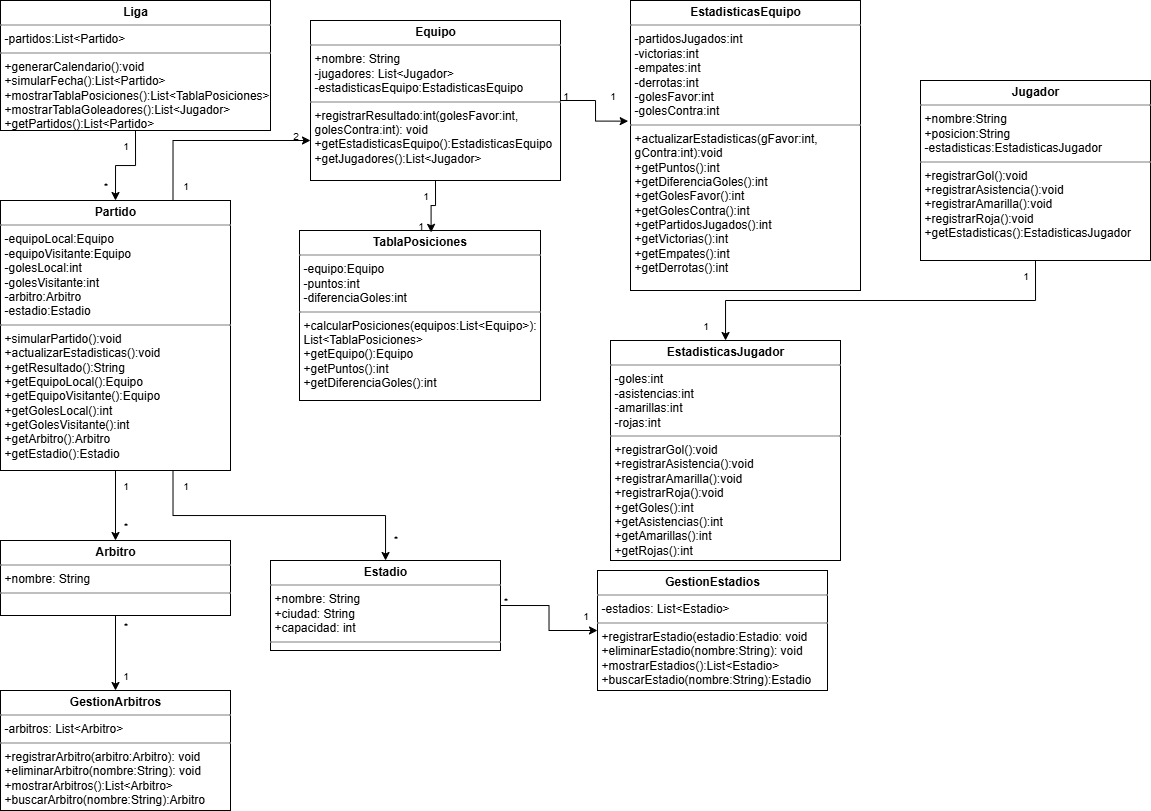

The diagram above was exported from draw.io. Its source (the exported page's mxGraphModel, read from the mxfile embedded in the PNG):
<mxGraphModel dx="766" dy="422" grid="1" gridSize="10" guides="1" tooltips="1" connect="1" arrows="1" fold="1" page="1" pageScale="1" pageWidth="827" pageHeight="1169" background="none" math="0" shadow="0">
  <root>
    <mxCell id="0" />
    <mxCell id="1" parent="0" />
    <mxCell id="jtmfHyIKwf6uSFiVrral-3" style="edgeStyle=orthogonalEdgeStyle;rounded=0;orthogonalLoop=1;jettySize=auto;html=1;exitX=0.5;exitY=1;exitDx=0;exitDy=0;entryX=0.5;entryY=0;entryDx=0;entryDy=0;" parent="1" source="nyHnfwaleL5zguyIx5QR-2" target="J6DgBuCvTz0jRT72wUPH-3" edge="1">
      <mxGeometry relative="1" as="geometry" />
    </mxCell>
    <mxCell id="nyHnfwaleL5zguyIx5QR-2" value="&lt;p style=&quot;margin:0px;margin-top:4px;text-align:center;&quot;&gt;&lt;b&gt;Liga&lt;/b&gt;&lt;/p&gt;&lt;hr size=&quot;1&quot; style=&quot;border-style:solid;&quot;&gt;&lt;p style=&quot;margin:0px;margin-left:4px;&quot;&gt;-partidos:List&amp;lt;Partido&amp;gt;&lt;/p&gt;&lt;hr size=&quot;1&quot; style=&quot;border-style:solid;&quot;&gt;&lt;p style=&quot;margin:0px;margin-left:4px;&quot;&gt;+generarCalendario():void&lt;/p&gt;&lt;p style=&quot;margin:0px;margin-left:4px;&quot;&gt;+simularFecha():List&amp;lt;Partido&amp;gt;&lt;/p&gt;&lt;p style=&quot;margin:0px;margin-left:4px;&quot;&gt;+mostrarTablaPosiciones():List&amp;lt;TablaPosiciones&amp;gt;&lt;/p&gt;&lt;p style=&quot;margin:0px;margin-left:4px;&quot;&gt;+mostrarTablaGoleadores():List&amp;lt;Jugador&amp;gt;&lt;/p&gt;&lt;p style=&quot;margin:0px;margin-left:4px;&quot;&gt;+getPartidos():List&amp;lt;Partido&amp;gt;&lt;/p&gt;" style="verticalAlign=top;align=left;overflow=fill;html=1;whiteSpace=wrap;" parent="1" vertex="1">
      <mxGeometry width="270" height="130" as="geometry" />
    </mxCell>
    <mxCell id="J6DgBuCvTz0jRT72wUPH-1" value="&lt;p style=&quot;margin:0px;margin-top:4px;text-align:center;&quot;&gt;&lt;b&gt;Equipo&lt;/b&gt;&lt;/p&gt;&lt;hr size=&quot;1&quot; style=&quot;border-style:solid;&quot;&gt;&lt;p style=&quot;margin:0px;margin-left:4px;&quot;&gt;+nombre: String&lt;/p&gt;&lt;p style=&quot;margin:0px;margin-left:4px;&quot;&gt;-jugadores: List&amp;lt;Jugador&amp;gt;&lt;/p&gt;&lt;p style=&quot;margin:0px;margin-left:4px;&quot;&gt;-estadisticasEquipo:EstadisticasEquipo&lt;/p&gt;&lt;hr size=&quot;1&quot; style=&quot;border-style:solid;&quot;&gt;&lt;p style=&quot;margin:0px;margin-left:4px;&quot;&gt;+registrarResultado:int(golesFavor:int, golesContra:int): void&lt;/p&gt;&lt;p style=&quot;margin:0px;margin-left:4px;&quot;&gt;+getEstadisticasEquipo():EstadisticasEquipo&lt;/p&gt;&lt;p style=&quot;margin:0px;margin-left:4px;&quot;&gt;+getJugadores():List&amp;lt;Jugador&amp;gt;&lt;/p&gt;" style="verticalAlign=top;align=left;overflow=fill;html=1;whiteSpace=wrap;" parent="1" vertex="1">
      <mxGeometry x="310" y="20" width="250" height="160" as="geometry" />
    </mxCell>
    <mxCell id="jtmfHyIKwf6uSFiVrral-13" style="edgeStyle=orthogonalEdgeStyle;rounded=0;orthogonalLoop=1;jettySize=auto;html=1;exitX=0.5;exitY=1;exitDx=0;exitDy=0;" parent="1" source="J6DgBuCvTz0jRT72wUPH-2" target="J6DgBuCvTz0jRT72wUPH-5" edge="1">
      <mxGeometry relative="1" as="geometry" />
    </mxCell>
    <mxCell id="J6DgBuCvTz0jRT72wUPH-2" value="&lt;p style=&quot;margin:0px;margin-top:4px;text-align:center;&quot;&gt;&lt;b&gt;Jugador&lt;/b&gt;&lt;/p&gt;&lt;hr size=&quot;1&quot; style=&quot;border-style:solid;&quot;&gt;&lt;p style=&quot;margin:0px;margin-left:4px;&quot;&gt;+nombre:String&lt;/p&gt;&lt;p style=&quot;margin:0px;margin-left:4px;&quot;&gt;+posicion:String&lt;/p&gt;&lt;p style=&quot;margin:0px;margin-left:4px;&quot;&gt;-estadisticas:EstadisticasJugador&lt;/p&gt;&lt;hr size=&quot;1&quot; style=&quot;border-style:solid;&quot;&gt;&lt;p style=&quot;margin:0px;margin-left:4px;&quot;&gt;+registrarGol():void&lt;/p&gt;&lt;p style=&quot;margin:0px;margin-left:4px;&quot;&gt;+registrarAsistencia():void&lt;/p&gt;&lt;p style=&quot;margin:0px;margin-left:4px;&quot;&gt;+registrarAmarilla():void&lt;/p&gt;&lt;p style=&quot;margin:0px;margin-left:4px;&quot;&gt;+registrarRoja():void&lt;/p&gt;&lt;p style=&quot;margin:0px;margin-left:4px;&quot;&gt;+getEstadisticas():EstadisticasJugador&lt;/p&gt;" style="verticalAlign=top;align=left;overflow=fill;html=1;whiteSpace=wrap;" parent="1" vertex="1">
      <mxGeometry x="920" y="80" width="230" height="180" as="geometry" />
    </mxCell>
    <mxCell id="jtmfHyIKwf6uSFiVrral-16" style="edgeStyle=orthogonalEdgeStyle;rounded=0;orthogonalLoop=1;jettySize=auto;html=1;exitX=0.5;exitY=1;exitDx=0;exitDy=0;entryX=0.5;entryY=0;entryDx=0;entryDy=0;" parent="1" source="J6DgBuCvTz0jRT72wUPH-3" target="jtmfHyIKwf6uSFiVrral-1" edge="1">
      <mxGeometry relative="1" as="geometry" />
    </mxCell>
    <mxCell id="jtmfHyIKwf6uSFiVrral-19" style="edgeStyle=orthogonalEdgeStyle;rounded=0;orthogonalLoop=1;jettySize=auto;html=1;exitX=0.75;exitY=1;exitDx=0;exitDy=0;" parent="1" source="J6DgBuCvTz0jRT72wUPH-3" target="jtmfHyIKwf6uSFiVrral-2" edge="1">
      <mxGeometry relative="1" as="geometry" />
    </mxCell>
    <mxCell id="jtmfHyIKwf6uSFiVrral-22" style="edgeStyle=orthogonalEdgeStyle;rounded=0;orthogonalLoop=1;jettySize=auto;html=1;exitX=0.75;exitY=0;exitDx=0;exitDy=0;entryX=0;entryY=0.75;entryDx=0;entryDy=0;" parent="1" source="J6DgBuCvTz0jRT72wUPH-3" target="J6DgBuCvTz0jRT72wUPH-1" edge="1">
      <mxGeometry relative="1" as="geometry" />
    </mxCell>
    <mxCell id="J6DgBuCvTz0jRT72wUPH-3" value="&lt;p style=&quot;margin:0px;margin-top:4px;text-align:center;&quot;&gt;&lt;b&gt;Partido&lt;/b&gt;&lt;/p&gt;&lt;hr size=&quot;1&quot; style=&quot;border-style:solid;&quot;&gt;&lt;p style=&quot;margin:0px;margin-left:4px;&quot;&gt;-equipoLocal:Equipo&lt;/p&gt;&lt;p style=&quot;margin:0px;margin-left:4px;&quot;&gt;-equipoVisitante:Equipo&lt;/p&gt;&lt;p style=&quot;margin:0px;margin-left:4px;&quot;&gt;-golesLocal:int&lt;/p&gt;&lt;p style=&quot;margin:0px;margin-left:4px;&quot;&gt;-golesVisitante:int&lt;/p&gt;&lt;p style=&quot;margin:0px;margin-left:4px;&quot;&gt;-arbitro:Arbitro&lt;/p&gt;&lt;p style=&quot;margin:0px;margin-left:4px;&quot;&gt;-estadio:Estadio&lt;/p&gt;&lt;hr size=&quot;1&quot; style=&quot;border-style:solid;&quot;&gt;&lt;p style=&quot;margin:0px;margin-left:4px;&quot;&gt;+simularPartido():void&lt;/p&gt;&lt;p style=&quot;margin:0px;margin-left:4px;&quot;&gt;+actualizarEstadisticas():void&lt;/p&gt;&lt;p style=&quot;margin:0px;margin-left:4px;&quot;&gt;+getResultado():String&lt;/p&gt;&lt;p style=&quot;margin:0px;margin-left:4px;&quot;&gt;+getEquipoLocal():Equipo&lt;/p&gt;&lt;p style=&quot;margin:0px;margin-left:4px;&quot;&gt;+getEquipoVisitante():Equipo&lt;/p&gt;&lt;p style=&quot;margin:0px;margin-left:4px;&quot;&gt;+getGolesLocal():int&lt;/p&gt;&lt;p style=&quot;margin:0px;margin-left:4px;&quot;&gt;+getGolesVisitante():int&lt;/p&gt;&lt;p style=&quot;margin:0px;margin-left:4px;&quot;&gt;+getArbitro():Arbitro&lt;/p&gt;&lt;p style=&quot;margin:0px;margin-left:4px;&quot;&gt;+getEstadio():Estadio&lt;/p&gt;" style="verticalAlign=top;align=left;overflow=fill;html=1;whiteSpace=wrap;" parent="1" vertex="1">
      <mxGeometry y="200" width="230" height="270" as="geometry" />
    </mxCell>
    <mxCell id="J6DgBuCvTz0jRT72wUPH-4" value="&lt;p style=&quot;margin:0px;margin-top:4px;text-align:center;&quot;&gt;&lt;b&gt;TablaPosiciones&lt;/b&gt;&lt;/p&gt;&lt;hr size=&quot;1&quot; style=&quot;border-style:solid;&quot;&gt;&lt;p style=&quot;margin:0px;margin-left:4px;&quot;&gt;-equipo:Equipo&lt;/p&gt;&lt;p style=&quot;margin:0px;margin-left:4px;&quot;&gt;-puntos:int&lt;/p&gt;&lt;p style=&quot;margin:0px;margin-left:4px;&quot;&gt;-diferenciaGoles:int&lt;/p&gt;&lt;hr size=&quot;1&quot; style=&quot;border-style:solid;&quot;&gt;&lt;p style=&quot;margin:0px;margin-left:4px;&quot;&gt;+calcularPosiciones(equipos:List&amp;lt;Equipo&amp;gt;):&lt;/p&gt;&lt;p style=&quot;margin:0px;margin-left:4px;&quot;&gt;List&amp;lt;TablaPosiciones&amp;gt;&lt;/p&gt;&lt;p style=&quot;margin:0px;margin-left:4px;&quot;&gt;+getEquipo():Equipo&lt;/p&gt;&lt;p style=&quot;margin:0px;margin-left:4px;&quot;&gt;+getPuntos():int&lt;/p&gt;&lt;p style=&quot;margin:0px;margin-left:4px;&quot;&gt;+getDiferenciaGoles():int&lt;/p&gt;" style="verticalAlign=top;align=left;overflow=fill;html=1;whiteSpace=wrap;" parent="1" vertex="1">
      <mxGeometry x="299" y="230" width="241" height="170" as="geometry" />
    </mxCell>
    <mxCell id="J6DgBuCvTz0jRT72wUPH-5" value="&lt;p style=&quot;margin:0px;margin-top:4px;text-align:center;&quot;&gt;&lt;b&gt;EstadisticasJugador&lt;/b&gt;&lt;/p&gt;&lt;hr size=&quot;1&quot; style=&quot;border-style:solid;&quot;&gt;&lt;p style=&quot;margin:0px;margin-left:4px;&quot;&gt;-goles:int&lt;/p&gt;&lt;p style=&quot;margin:0px;margin-left:4px;&quot;&gt;-asistencias:int&lt;/p&gt;&lt;p style=&quot;margin:0px;margin-left:4px;&quot;&gt;-amarillas:int&lt;/p&gt;&lt;p style=&quot;margin:0px;margin-left:4px;&quot;&gt;-rojas:int&lt;/p&gt;&lt;hr size=&quot;1&quot; style=&quot;border-style:solid;&quot;&gt;&lt;p style=&quot;margin:0px;margin-left:4px;&quot;&gt;+registrarGol():void&lt;/p&gt;&lt;p style=&quot;margin:0px;margin-left:4px;&quot;&gt;+registrarAsistencia():void&lt;/p&gt;&lt;p style=&quot;margin:0px;margin-left:4px;&quot;&gt;+registrarAmarilla():void&lt;/p&gt;&lt;p style=&quot;margin:0px;margin-left:4px;&quot;&gt;+registrarRoja():void&lt;/p&gt;&lt;p style=&quot;margin:0px;margin-left:4px;&quot;&gt;+getGoles():int&lt;/p&gt;&lt;p style=&quot;margin:0px;margin-left:4px;&quot;&gt;+getAsistencias():int&lt;/p&gt;&lt;p style=&quot;margin:0px;margin-left:4px;&quot;&gt;+getAmarillas():int&lt;/p&gt;&lt;p style=&quot;margin:0px;margin-left:4px;&quot;&gt;+getRojas():int&lt;/p&gt;" style="verticalAlign=top;align=left;overflow=fill;html=1;whiteSpace=wrap;" parent="1" vertex="1">
      <mxGeometry x="610" y="340" width="230" height="220" as="geometry" />
    </mxCell>
    <mxCell id="6rtsCre-oguwHshpj4st-6" style="edgeStyle=orthogonalEdgeStyle;rounded=0;orthogonalLoop=1;jettySize=auto;html=1;exitX=0.5;exitY=1;exitDx=0;exitDy=0;" parent="1" source="jtmfHyIKwf6uSFiVrral-1" target="6rtsCre-oguwHshpj4st-1" edge="1">
      <mxGeometry relative="1" as="geometry" />
    </mxCell>
    <mxCell id="jtmfHyIKwf6uSFiVrral-1" value="&lt;p style=&quot;margin:0px;margin-top:4px;text-align:center;&quot;&gt;&lt;b&gt;Arbitro&lt;/b&gt;&lt;/p&gt;&lt;hr size=&quot;1&quot; style=&quot;border-style:solid;&quot;&gt;&lt;p style=&quot;margin:0px;margin-left:4px;&quot;&gt;+nombre: String&lt;/p&gt;&lt;hr size=&quot;1&quot; style=&quot;border-style:solid;&quot;&gt;&lt;p style=&quot;margin:0px;margin-left:4px;&quot;&gt;&lt;br&gt;&lt;/p&gt;" style="verticalAlign=top;align=left;overflow=fill;html=1;whiteSpace=wrap;" parent="1" vertex="1">
      <mxGeometry y="540" width="230" height="75" as="geometry" />
    </mxCell>
    <mxCell id="6rtsCre-oguwHshpj4st-8" style="edgeStyle=orthogonalEdgeStyle;rounded=0;orthogonalLoop=1;jettySize=auto;html=1;exitX=1;exitY=0.5;exitDx=0;exitDy=0;" parent="1" source="jtmfHyIKwf6uSFiVrral-2" target="6rtsCre-oguwHshpj4st-2" edge="1">
      <mxGeometry relative="1" as="geometry" />
    </mxCell>
    <mxCell id="jtmfHyIKwf6uSFiVrral-2" value="&lt;p style=&quot;margin:0px;margin-top:4px;text-align:center;&quot;&gt;&lt;b&gt;Estadio&lt;/b&gt;&lt;/p&gt;&lt;hr size=&quot;1&quot; style=&quot;border-style:solid;&quot;&gt;&lt;p style=&quot;margin:0px;margin-left:4px;&quot;&gt;+nombre: String&lt;/p&gt;&lt;p style=&quot;margin:0px;margin-left:4px;&quot;&gt;+ciudad: String&lt;/p&gt;&lt;p style=&quot;margin:0px;margin-left:4px;&quot;&gt;+capacidad: int&lt;/p&gt;&lt;hr size=&quot;1&quot; style=&quot;border-style:solid;&quot;&gt;&lt;p style=&quot;margin:0px;margin-left:4px;&quot;&gt;&lt;br&gt;&lt;/p&gt;" style="verticalAlign=top;align=left;overflow=fill;html=1;whiteSpace=wrap;" parent="1" vertex="1">
      <mxGeometry x="270" y="560" width="230" height="90" as="geometry" />
    </mxCell>
    <mxCell id="jtmfHyIKwf6uSFiVrral-4" value="1" style="text;html=1;align=center;verticalAlign=middle;resizable=0;points=[];autosize=1;strokeColor=none;fillColor=none;fontSize=10;" parent="1" vertex="1">
      <mxGeometry x="110" y="130" width="30" height="30" as="geometry" />
    </mxCell>
    <mxCell id="jtmfHyIKwf6uSFiVrral-5" value="*" style="text;html=1;align=center;verticalAlign=middle;resizable=0;points=[];autosize=1;strokeColor=none;fillColor=none;fontSize=10;" parent="1" vertex="1">
      <mxGeometry x="90" y="170" width="30" height="30" as="geometry" />
    </mxCell>
    <mxCell id="jtmfHyIKwf6uSFiVrral-10" style="edgeStyle=orthogonalEdgeStyle;rounded=0;orthogonalLoop=1;jettySize=auto;html=1;exitX=0.5;exitY=1;exitDx=0;exitDy=0;entryX=0.546;entryY=0.011;entryDx=0;entryDy=0;entryPerimeter=0;" parent="1" source="J6DgBuCvTz0jRT72wUPH-1" target="J6DgBuCvTz0jRT72wUPH-4" edge="1">
      <mxGeometry relative="1" as="geometry" />
    </mxCell>
    <mxCell id="jtmfHyIKwf6uSFiVrral-11" value="1" style="text;html=1;align=center;verticalAlign=middle;resizable=0;points=[];autosize=1;strokeColor=none;fillColor=none;fontSize=10;" parent="1" vertex="1">
      <mxGeometry x="410" y="180" width="30" height="30" as="geometry" />
    </mxCell>
    <mxCell id="jtmfHyIKwf6uSFiVrral-12" value="1" style="text;html=1;align=center;verticalAlign=middle;resizable=0;points=[];autosize=1;strokeColor=none;fillColor=none;fontSize=10;" parent="1" vertex="1">
      <mxGeometry x="404.5" y="210" width="30" height="30" as="geometry" />
    </mxCell>
    <mxCell id="jtmfHyIKwf6uSFiVrral-14" value="1" style="text;html=1;align=center;verticalAlign=middle;resizable=0;points=[];autosize=1;strokeColor=none;fillColor=none;fontSize=10;" parent="1" vertex="1">
      <mxGeometry x="1010" y="260" width="30" height="30" as="geometry" />
    </mxCell>
    <mxCell id="jtmfHyIKwf6uSFiVrral-15" value="1" style="text;html=1;align=center;verticalAlign=middle;resizable=0;points=[];autosize=1;strokeColor=none;fillColor=none;fontSize=10;" parent="1" vertex="1">
      <mxGeometry x="690" y="310" width="30" height="30" as="geometry" />
    </mxCell>
    <mxCell id="jtmfHyIKwf6uSFiVrral-17" value="1" style="text;html=1;align=center;verticalAlign=middle;resizable=0;points=[];autosize=1;strokeColor=none;fillColor=none;fontSize=10;" parent="1" vertex="1">
      <mxGeometry x="110" y="470" width="30" height="30" as="geometry" />
    </mxCell>
    <mxCell id="jtmfHyIKwf6uSFiVrral-18" value="*" style="text;html=1;align=center;verticalAlign=middle;resizable=0;points=[];autosize=1;strokeColor=none;fillColor=none;fontSize=10;" parent="1" vertex="1">
      <mxGeometry x="110" y="510" width="30" height="30" as="geometry" />
    </mxCell>
    <mxCell id="jtmfHyIKwf6uSFiVrral-20" value="1" style="text;html=1;align=center;verticalAlign=middle;resizable=0;points=[];autosize=1;strokeColor=none;fillColor=none;fontSize=10;" parent="1" vertex="1">
      <mxGeometry x="170" y="470" width="30" height="30" as="geometry" />
    </mxCell>
    <mxCell id="jtmfHyIKwf6uSFiVrral-21" value="*" style="text;html=1;align=center;verticalAlign=middle;resizable=0;points=[];autosize=1;strokeColor=none;fillColor=none;fontSize=10;" parent="1" vertex="1">
      <mxGeometry x="380" y="522.5" width="30" height="30" as="geometry" />
    </mxCell>
    <mxCell id="jtmfHyIKwf6uSFiVrral-23" value="1" style="text;html=1;align=center;verticalAlign=middle;resizable=0;points=[];autosize=1;strokeColor=none;fillColor=none;fontSize=10;" parent="1" vertex="1">
      <mxGeometry x="170" y="170" width="30" height="30" as="geometry" />
    </mxCell>
    <mxCell id="jtmfHyIKwf6uSFiVrral-24" value="2" style="text;html=1;align=center;verticalAlign=middle;resizable=0;points=[];autosize=1;strokeColor=none;fillColor=none;fontSize=10;" parent="1" vertex="1">
      <mxGeometry x="280" y="120" width="30" height="30" as="geometry" />
    </mxCell>
    <mxCell id="6rtsCre-oguwHshpj4st-1" value="&lt;p style=&quot;margin:0px;margin-top:4px;text-align:center;&quot;&gt;&lt;b&gt;GestionArbitros&lt;/b&gt;&lt;/p&gt;&lt;hr size=&quot;1&quot; style=&quot;border-style:solid;&quot;&gt;&lt;p style=&quot;margin:0px;margin-left:4px;&quot;&gt;-arbitros: List&amp;lt;Arbitro&amp;gt;&lt;/p&gt;&lt;hr size=&quot;1&quot; style=&quot;border-style:solid;&quot;&gt;&lt;p style=&quot;margin:0px;margin-left:4px;&quot;&gt;+registrarArbitro(arbitro:Arbitro): void&lt;/p&gt;&lt;p style=&quot;margin:0px;margin-left:4px;&quot;&gt;+eliminarArbitro(nombre:String): void&lt;/p&gt;&lt;p style=&quot;margin:0px;margin-left:4px;&quot;&gt;+mostrarArbitros():List&amp;lt;Arbitro&amp;gt;&lt;/p&gt;&lt;p style=&quot;margin:0px;margin-left:4px;&quot;&gt;+buscarArbitro(nombre:String):Arbitro&lt;/p&gt;" style="verticalAlign=top;align=left;overflow=fill;html=1;whiteSpace=wrap;" parent="1" vertex="1">
      <mxGeometry y="690" width="230" height="120" as="geometry" />
    </mxCell>
    <mxCell id="6rtsCre-oguwHshpj4st-2" value="&lt;p style=&quot;margin:0px;margin-top:4px;text-align:center;&quot;&gt;&lt;b&gt;GestionEstadios&lt;/b&gt;&lt;/p&gt;&lt;hr size=&quot;1&quot; style=&quot;border-style:solid;&quot;&gt;&lt;p style=&quot;margin:0px;margin-left:4px;&quot;&gt;-estadios: List&amp;lt;Estadio&amp;gt;&lt;/p&gt;&lt;hr size=&quot;1&quot; style=&quot;border-style:solid;&quot;&gt;&lt;p style=&quot;margin:0px;margin-left:4px;&quot;&gt;+registrarEstadio(estadio:Estadio: void&lt;/p&gt;&lt;p style=&quot;margin:0px;margin-left:4px;&quot;&gt;+eliminarEstadio(nombre:String): void&lt;/p&gt;&lt;p style=&quot;margin:0px;margin-left:4px;&quot;&gt;+mostrarEstadios():List&amp;lt;Estadio&amp;gt;&lt;/p&gt;&lt;p style=&quot;margin:0px;margin-left:4px;&quot;&gt;+buscarEstadio(nombre:String):Estadio&lt;/p&gt;" style="verticalAlign=top;align=left;overflow=fill;html=1;whiteSpace=wrap;" parent="1" vertex="1">
      <mxGeometry x="597" y="570" width="230" height="120" as="geometry" />
    </mxCell>
    <mxCell id="6rtsCre-oguwHshpj4st-4" value="*" style="text;html=1;align=center;verticalAlign=middle;resizable=0;points=[];autosize=1;strokeColor=none;fillColor=none;fontSize=10;" parent="1" vertex="1">
      <mxGeometry x="110" y="610" width="30" height="30" as="geometry" />
    </mxCell>
    <mxCell id="6rtsCre-oguwHshpj4st-5" value="1" style="text;html=1;align=center;verticalAlign=middle;resizable=0;points=[];autosize=1;strokeColor=none;fillColor=none;fontSize=10;" parent="1" vertex="1">
      <mxGeometry x="110" y="660" width="30" height="30" as="geometry" />
    </mxCell>
    <mxCell id="6rtsCre-oguwHshpj4st-9" value="1" style="text;html=1;align=center;verticalAlign=middle;resizable=0;points=[];autosize=1;strokeColor=none;fillColor=none;fontSize=10;" parent="1" vertex="1">
      <mxGeometry x="570" y="600" width="30" height="30" as="geometry" />
    </mxCell>
    <mxCell id="6rtsCre-oguwHshpj4st-10" value="*" style="text;html=1;align=center;verticalAlign=middle;resizable=0;points=[];autosize=1;strokeColor=none;fillColor=none;fontSize=10;" parent="1" vertex="1">
      <mxGeometry x="490" y="585" width="30" height="30" as="geometry" />
    </mxCell>
    <mxCell id="X752KZVEc_Xx1zuKxVmg-1" value="&lt;p style=&quot;margin:0px;margin-top:4px;text-align:center;&quot;&gt;&lt;b&gt;EstadisticasEquipo&lt;/b&gt;&lt;/p&gt;&lt;hr size=&quot;1&quot; style=&quot;border-style:solid;&quot;&gt;&lt;p style=&quot;margin:0px;margin-left:4px;&quot;&gt;-partidosJugados:int&lt;/p&gt;&lt;p style=&quot;margin:0px;margin-left:4px;&quot;&gt;-victorias:int&lt;/p&gt;&lt;p style=&quot;margin:0px;margin-left:4px;&quot;&gt;-empates:int&lt;/p&gt;&lt;p style=&quot;margin:0px;margin-left:4px;&quot;&gt;-derrotas:int&lt;/p&gt;&lt;p style=&quot;margin:0px;margin-left:4px;&quot;&gt;-golesFavor:int&lt;/p&gt;&lt;p style=&quot;margin:0px;margin-left:4px;&quot;&gt;-golesContra:int&lt;/p&gt;&lt;hr size=&quot;1&quot; style=&quot;border-style:solid;&quot;&gt;&lt;p style=&quot;margin:0px;margin-left:4px;&quot;&gt;+actualizarEstadisticas(gFavor:int, gContra:int):void&lt;/p&gt;&lt;p style=&quot;margin:0px;margin-left:4px;&quot;&gt;+getPuntos():int&lt;/p&gt;&lt;p style=&quot;margin:0px;margin-left:4px;&quot;&gt;+getDiferenciaGoles():int&lt;/p&gt;&lt;p style=&quot;margin:0px;margin-left:4px;&quot;&gt;+getGolesFavor():int&lt;/p&gt;&lt;p style=&quot;margin:0px;margin-left:4px;&quot;&gt;+getGolesContra():int&lt;/p&gt;&lt;p style=&quot;margin:0px;margin-left:4px;&quot;&gt;+getPartidosJugados():int&lt;/p&gt;&lt;p style=&quot;margin:0px;margin-left:4px;&quot;&gt;+getVictorias():int&lt;/p&gt;&lt;p style=&quot;margin:0px;margin-left:4px;&quot;&gt;+getEmpates():int&lt;/p&gt;&lt;p style=&quot;margin:0px;margin-left:4px;&quot;&gt;+getDerrotas():int&lt;/p&gt;" style="verticalAlign=top;align=left;overflow=fill;html=1;whiteSpace=wrap;" parent="1" vertex="1">
      <mxGeometry x="630" width="230" height="290" as="geometry" />
    </mxCell>
    <mxCell id="7lZKs1Vg2zAIdh-0GZpb-2" style="edgeStyle=orthogonalEdgeStyle;rounded=0;orthogonalLoop=1;jettySize=auto;html=1;entryX=-0.01;entryY=0.416;entryDx=0;entryDy=0;entryPerimeter=0;" parent="1" source="J6DgBuCvTz0jRT72wUPH-1" target="X752KZVEc_Xx1zuKxVmg-1" edge="1">
      <mxGeometry relative="1" as="geometry" />
    </mxCell>
    <mxCell id="7lZKs1Vg2zAIdh-0GZpb-3" value="1" style="text;html=1;align=center;verticalAlign=middle;resizable=0;points=[];autosize=1;strokeColor=none;fillColor=none;fontSize=10;" parent="1" vertex="1">
      <mxGeometry x="550" y="80" width="30" height="30" as="geometry" />
    </mxCell>
    <mxCell id="7lZKs1Vg2zAIdh-0GZpb-4" value="1" style="text;html=1;align=center;verticalAlign=middle;resizable=0;points=[];autosize=1;strokeColor=none;fillColor=none;fontSize=10;" parent="1" vertex="1">
      <mxGeometry x="597" y="80" width="30" height="30" as="geometry" />
    </mxCell>
  </root>
</mxGraphModel>